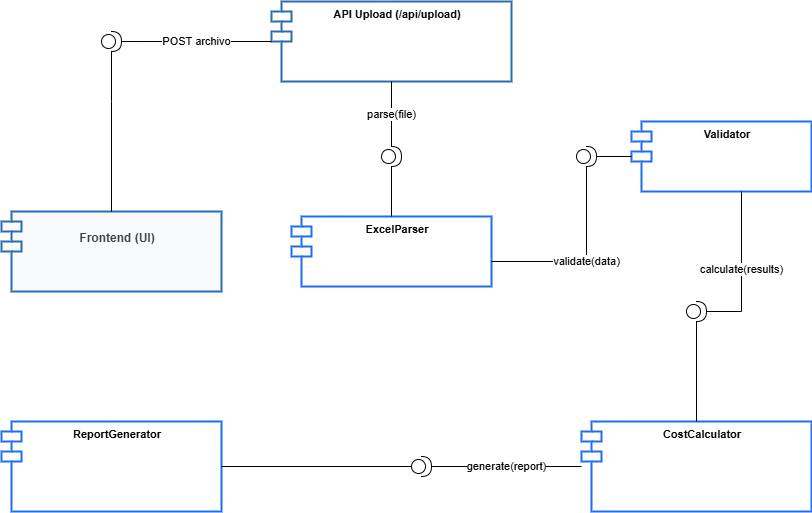

The diagram above was exported from draw.io. Its source (the exported page's mxGraphModel, read from the mxfile embedded in the PNG):
<mxGraphModel dx="1028" dy="778" grid="1" gridSize="10" guides="1" tooltips="1" connect="1" arrows="1" fold="1" page="1" pageScale="1" pageWidth="850" pageHeight="1100" math="0" shadow="0">
  <root>
    <mxCell id="0" />
    <mxCell id="1" parent="0" />
    <mxCell id="comp-frontend" value="&#10;&lt;b style=&quot;forced-color-adjust: none; color: rgb(63, 63, 63); font-family: Helvetica; font-size: 12px;&quot;&gt;Frontend (UI)&lt;/b&gt;" style="shape=module;align=center;spacingLeft=12;verticalAlign=top;whiteSpace=wrap;html=1;fontSize=11;fillColor=#f8fafc;strokeColor=#2b6cb0;strokeWidth=2;" parent="1" vertex="1">
      <mxGeometry x="30" y="230" width="220" height="80" as="geometry" />
    </mxCell>
    <mxCell id="comp-api" value="&lt;b&gt;API Upload (/api/upload)&lt;/b&gt;" style="shape=module;align=center;spacingLeft=12;verticalAlign=top;whiteSpace=wrap;html=1;fontSize=11;fillColor=#ffffff;strokeColor=#2b6cb0;strokeWidth=2;" parent="1" vertex="1">
      <mxGeometry x="300" y="20" width="240" height="80" as="geometry" />
    </mxCell>
    <mxCell id="comp-parser" value="&lt;b&gt;ExcelParser&lt;/b&gt;" style="shape=module;align=center;spacingLeft=12;verticalAlign=top;whiteSpace=wrap;html=1;fontSize=11;fillColor=#ffffff;strokeColor=#1f6feb;strokeWidth=2;" parent="1" vertex="1">
      <mxGeometry x="320" y="235" width="200" height="70" as="geometry" />
    </mxCell>
    <mxCell id="comp-validator" value="&lt;b&gt;Validator&lt;/b&gt;" style="shape=module;align=center;spacingLeft=12;verticalAlign=top;whiteSpace=wrap;html=1;fontSize=11;fillColor=#ffffff;strokeColor=#1f6feb;strokeWidth=2;" parent="1" vertex="1">
      <mxGeometry x="660" y="140" width="180" height="70" as="geometry" />
    </mxCell>
    <mxCell id="comp-calculator" value="&lt;b&gt;CostCalculator&lt;/b&gt;" style="shape=module;align=center;spacingLeft=12;verticalAlign=top;whiteSpace=wrap;html=1;fontSize=11;fillColor=#ffffff;strokeColor=#1f6feb;strokeWidth=2;" parent="1" vertex="1">
      <mxGeometry x="610" y="440" width="230" height="90" as="geometry" />
    </mxCell>
    <mxCell id="comp-reports" value="&lt;b&gt;ReportGenerator&lt;/b&gt;" style="shape=module;align=center;spacingLeft=12;verticalAlign=top;whiteSpace=wrap;html=1;fontSize=11;fillColor=#ffffff;strokeColor=#1f6feb;strokeWidth=2;" parent="1" vertex="1">
      <mxGeometry x="30" y="440" width="220" height="90" as="geometry" />
    </mxCell>
    <mxCell id="edge-1" value="POST archivo" style="edgeStyle=orthogonalEdgeStyle;html=1;rounded=0;align=center;endArrow=none;endFill=0;" parent="1" source="iface-upload" target="comp-api" edge="1">
      <mxGeometry relative="1" as="geometry">
        <Array as="points">
          <mxPoint x="170" y="60" />
          <mxPoint x="170" y="60" />
        </Array>
      </mxGeometry>
    </mxCell>
    <mxCell id="iface-parse" value="" style="shape=providedRequiredInterface;html=1;verticalLabelPosition=bottom;sketch=0;align=center;" vertex="1" parent="1">
      <mxGeometry x="410" y="165" width="20" height="20" as="geometry" />
    </mxCell>
    <mxCell id="iface-validate" value="" style="shape=providedRequiredInterface;html=1;verticalLabelPosition=bottom;sketch=0;align=center;" vertex="1" parent="1">
      <mxGeometry x="605" y="165" width="20" height="20" as="geometry" />
    </mxCell>
    <mxCell id="iface-calculate" value="" style="shape=providedRequiredInterface;html=1;verticalLabelPosition=bottom;sketch=0;align=center;" vertex="1" parent="1">
      <mxGeometry x="715" y="320" width="20" height="20" as="geometry" />
    </mxCell>
    <mxCell id="iface-generate" value="" style="shape=providedRequiredInterface;html=1;verticalLabelPosition=bottom;sketch=0;align=center;" vertex="1" parent="1">
      <mxGeometry x="440" y="475" width="20" height="20" as="geometry" />
    </mxCell>
    <mxCell id="edge-2" value="parse(file)" style="edgeStyle=orthogonalEdgeStyle;html=1;rounded=0;align=center;endArrow=none;endFill=0;" parent="1" source="comp-api" target="iface-parse" edge="1">
      <mxGeometry relative="1" as="geometry" />
    </mxCell>
    <mxCell id="edge-2a" value="" style="edgeStyle=orthogonalEdgeStyle;html=1;rounded=0;align=center;endArrow=none;endFill=0;" edge="1" parent="1" source="iface-parse" target="comp-parser">
      <mxGeometry relative="1" as="geometry" />
    </mxCell>
    <mxCell id="edge-3" value="validate(data)" style="edgeStyle=orthogonalEdgeStyle;html=1;rounded=0;align=center;endArrow=none;endFill=0;" parent="1" source="comp-parser" target="iface-validate" edge="1">
      <mxGeometry relative="1" as="geometry">
        <Array as="points">
          <mxPoint x="615" y="280" />
        </Array>
      </mxGeometry>
    </mxCell>
    <mxCell id="edge-3a" value="" style="edgeStyle=orthogonalEdgeStyle;html=1;rounded=0;align=center;endArrow=none;endFill=0;" edge="1" parent="1" source="iface-validate" target="comp-validator">
      <mxGeometry relative="1" as="geometry" />
    </mxCell>
    <mxCell id="edge-4" value="calculate(results)" style="edgeStyle=orthogonalEdgeStyle;html=1;rounded=0;align=center;endArrow=none;endFill=0;" parent="1" source="comp-validator" target="iface-calculate" edge="1">
      <mxGeometry relative="1" as="geometry">
        <Array as="points">
          <mxPoint x="770" y="330" />
        </Array>
      </mxGeometry>
    </mxCell>
    <mxCell id="edge-4a" value="" style="edgeStyle=orthogonalEdgeStyle;html=1;rounded=0;align=center;endArrow=none;endFill=0;" edge="1" parent="1" source="iface-calculate" target="comp-calculator">
      <mxGeometry relative="1" as="geometry" />
    </mxCell>
    <mxCell id="edge-5" value="generate(report)" style="edgeStyle=orthogonalEdgeStyle;html=1;rounded=0;align=center;endArrow=none;endFill=0;" parent="1" source="comp-calculator" target="iface-generate" edge="1">
      <mxGeometry relative="1" as="geometry" />
    </mxCell>
    <mxCell id="edge-5a" value="" style="edgeStyle=orthogonalEdgeStyle;html=1;rounded=0;align=center;endArrow=none;endFill=0;" edge="1" parent="1" source="iface-generate" target="comp-reports">
      <mxGeometry relative="1" as="geometry" />
    </mxCell>
    <mxCell id="iface-upload" value="" style="shape=providedRequiredInterface;html=1;verticalLabelPosition=bottom;sketch=0;align=center;" parent="1" vertex="1">
      <mxGeometry x="130" y="50" width="20" height="20" as="geometry" />
    </mxCell>
    <mxCell id="edge-frontend-upload" value="" style="edgeStyle=orthogonalEdgeStyle;html=1;rounded=0;endArrow=none;endFill=0;align=center;" parent="1" source="comp-frontend" target="iface-upload" edge="1">
      <mxGeometry relative="1" as="geometry">
        <mxPoint x="170" y="120" as="sourcePoint" />
        <mxPoint x="320" y="120" as="targetPoint" />
        <Array as="points">
          <mxPoint x="140" y="120" />
        </Array>
      </mxGeometry>
    </mxCell>
  </root>
</mxGraphModel>